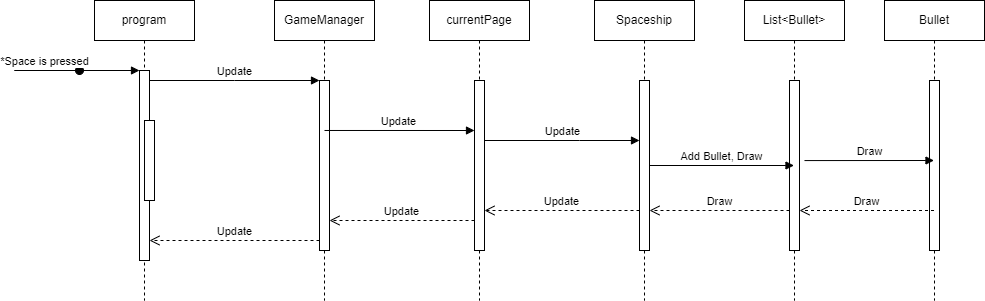

The diagram above was exported from draw.io. Its source (the exported page's mxGraphModel, read from the mxfile embedded in the PNG):
<mxGraphModel dx="1690" dy="434" grid="1" gridSize="10" guides="1" tooltips="1" connect="1" arrows="1" fold="1" page="1" pageScale="1" pageWidth="850" pageHeight="1100" math="0" shadow="0">
  <root>
    <mxCell id="0" />
    <mxCell id="1" parent="0" />
    <mxCell id="aM9ryv3xv72pqoxQDRHE-1" value="program" style="shape=umlLifeline;perimeter=lifelinePerimeter;whiteSpace=wrap;html=1;container=0;dropTarget=0;collapsible=0;recursiveResize=0;outlineConnect=0;portConstraint=eastwest;newEdgeStyle={&quot;edgeStyle&quot;:&quot;elbowEdgeStyle&quot;,&quot;elbow&quot;:&quot;vertical&quot;,&quot;curved&quot;:0,&quot;rounded&quot;:0};" parent="1" vertex="1">
      <mxGeometry x="40" y="40" width="100" height="300" as="geometry" />
    </mxCell>
    <mxCell id="aM9ryv3xv72pqoxQDRHE-2" value="" style="html=1;points=[];perimeter=orthogonalPerimeter;outlineConnect=0;targetShapes=umlLifeline;portConstraint=eastwest;newEdgeStyle={&quot;edgeStyle&quot;:&quot;elbowEdgeStyle&quot;,&quot;elbow&quot;:&quot;vertical&quot;,&quot;curved&quot;:0,&quot;rounded&quot;:0};" parent="aM9ryv3xv72pqoxQDRHE-1" vertex="1">
      <mxGeometry x="45" y="70" width="10" height="190" as="geometry" />
    </mxCell>
    <mxCell id="aM9ryv3xv72pqoxQDRHE-3" value="*Space is pressed" style="html=1;verticalAlign=bottom;startArrow=oval;endArrow=block;startSize=8;edgeStyle=elbowEdgeStyle;elbow=vertical;curved=0;rounded=0;" parent="aM9ryv3xv72pqoxQDRHE-1" target="aM9ryv3xv72pqoxQDRHE-2" edge="1">
      <mxGeometry relative="1" as="geometry">
        <mxPoint x="-15" y="70" as="sourcePoint" />
        <Array as="points">
          <mxPoint x="-80" y="70" />
        </Array>
      </mxGeometry>
    </mxCell>
    <mxCell id="aM9ryv3xv72pqoxQDRHE-4" value="" style="html=1;points=[];perimeter=orthogonalPerimeter;outlineConnect=0;targetShapes=umlLifeline;portConstraint=eastwest;newEdgeStyle={&quot;edgeStyle&quot;:&quot;elbowEdgeStyle&quot;,&quot;elbow&quot;:&quot;vertical&quot;,&quot;curved&quot;:0,&quot;rounded&quot;:0};" parent="aM9ryv3xv72pqoxQDRHE-1" vertex="1">
      <mxGeometry x="50" y="120" width="10" height="80" as="geometry" />
    </mxCell>
    <mxCell id="aM9ryv3xv72pqoxQDRHE-5" value="GameManager" style="shape=umlLifeline;perimeter=lifelinePerimeter;whiteSpace=wrap;html=1;container=0;dropTarget=0;collapsible=0;recursiveResize=0;outlineConnect=0;portConstraint=eastwest;newEdgeStyle={&quot;edgeStyle&quot;:&quot;elbowEdgeStyle&quot;,&quot;elbow&quot;:&quot;vertical&quot;,&quot;curved&quot;:0,&quot;rounded&quot;:0};" parent="1" vertex="1">
      <mxGeometry x="220" y="40" width="100" height="300" as="geometry" />
    </mxCell>
    <mxCell id="aM9ryv3xv72pqoxQDRHE-6" value="" style="html=1;points=[];perimeter=orthogonalPerimeter;outlineConnect=0;targetShapes=umlLifeline;portConstraint=eastwest;newEdgeStyle={&quot;edgeStyle&quot;:&quot;elbowEdgeStyle&quot;,&quot;elbow&quot;:&quot;vertical&quot;,&quot;curved&quot;:0,&quot;rounded&quot;:0};" parent="aM9ryv3xv72pqoxQDRHE-5" vertex="1">
      <mxGeometry x="45" y="80" width="10" height="170" as="geometry" />
    </mxCell>
    <mxCell id="aM9ryv3xv72pqoxQDRHE-7" value="Update" style="html=1;verticalAlign=bottom;endArrow=block;edgeStyle=elbowEdgeStyle;elbow=vertical;curved=0;rounded=0;" parent="1" source="aM9ryv3xv72pqoxQDRHE-2" target="aM9ryv3xv72pqoxQDRHE-6" edge="1">
      <mxGeometry x="-0.0028" relative="1" as="geometry">
        <mxPoint x="195" y="130" as="sourcePoint" />
        <Array as="points">
          <mxPoint x="180" y="120" />
        </Array>
        <mxPoint as="offset" />
      </mxGeometry>
    </mxCell>
    <mxCell id="aM9ryv3xv72pqoxQDRHE-8" value="Update" style="html=1;verticalAlign=bottom;endArrow=open;dashed=1;endSize=8;edgeStyle=elbowEdgeStyle;elbow=vertical;curved=0;rounded=0;" parent="1" source="aM9ryv3xv72pqoxQDRHE-6" target="aM9ryv3xv72pqoxQDRHE-2" edge="1">
      <mxGeometry relative="1" as="geometry">
        <mxPoint x="195" y="205" as="targetPoint" />
        <Array as="points">
          <mxPoint x="190" y="280" />
        </Array>
      </mxGeometry>
    </mxCell>
    <mxCell id="zXz8UCgcYhpz9DazIcvI-1" value="currentPage" style="shape=umlLifeline;perimeter=lifelinePerimeter;whiteSpace=wrap;html=1;container=0;dropTarget=0;collapsible=0;recursiveResize=0;outlineConnect=0;portConstraint=eastwest;newEdgeStyle={&quot;edgeStyle&quot;:&quot;elbowEdgeStyle&quot;,&quot;elbow&quot;:&quot;vertical&quot;,&quot;curved&quot;:0,&quot;rounded&quot;:0};" vertex="1" parent="1">
      <mxGeometry x="375" y="40" width="100" height="300" as="geometry" />
    </mxCell>
    <mxCell id="zXz8UCgcYhpz9DazIcvI-2" value="" style="html=1;points=[];perimeter=orthogonalPerimeter;outlineConnect=0;targetShapes=umlLifeline;portConstraint=eastwest;newEdgeStyle={&quot;edgeStyle&quot;:&quot;elbowEdgeStyle&quot;,&quot;elbow&quot;:&quot;vertical&quot;,&quot;curved&quot;:0,&quot;rounded&quot;:0};" vertex="1" parent="zXz8UCgcYhpz9DazIcvI-1">
      <mxGeometry x="45" y="80" width="10" height="170" as="geometry" />
    </mxCell>
    <mxCell id="zXz8UCgcYhpz9DazIcvI-3" value="Spaceship" style="shape=umlLifeline;perimeter=lifelinePerimeter;whiteSpace=wrap;html=1;container=0;dropTarget=0;collapsible=0;recursiveResize=0;outlineConnect=0;portConstraint=eastwest;newEdgeStyle={&quot;edgeStyle&quot;:&quot;elbowEdgeStyle&quot;,&quot;elbow&quot;:&quot;vertical&quot;,&quot;curved&quot;:0,&quot;rounded&quot;:0};" vertex="1" parent="1">
      <mxGeometry x="540" y="40" width="100" height="300" as="geometry" />
    </mxCell>
    <mxCell id="zXz8UCgcYhpz9DazIcvI-4" value="" style="html=1;points=[];perimeter=orthogonalPerimeter;outlineConnect=0;targetShapes=umlLifeline;portConstraint=eastwest;newEdgeStyle={&quot;edgeStyle&quot;:&quot;elbowEdgeStyle&quot;,&quot;elbow&quot;:&quot;vertical&quot;,&quot;curved&quot;:0,&quot;rounded&quot;:0};" vertex="1" parent="zXz8UCgcYhpz9DazIcvI-3">
      <mxGeometry x="45" y="80" width="10" height="170" as="geometry" />
    </mxCell>
    <mxCell id="zXz8UCgcYhpz9DazIcvI-5" value="List&amp;lt;Bullet&amp;gt;" style="shape=umlLifeline;perimeter=lifelinePerimeter;whiteSpace=wrap;html=1;container=0;dropTarget=0;collapsible=0;recursiveResize=0;outlineConnect=0;portConstraint=eastwest;newEdgeStyle={&quot;edgeStyle&quot;:&quot;elbowEdgeStyle&quot;,&quot;elbow&quot;:&quot;vertical&quot;,&quot;curved&quot;:0,&quot;rounded&quot;:0};" vertex="1" parent="1">
      <mxGeometry x="690" y="40" width="100" height="300" as="geometry" />
    </mxCell>
    <mxCell id="zXz8UCgcYhpz9DazIcvI-6" value="" style="html=1;points=[];perimeter=orthogonalPerimeter;outlineConnect=0;targetShapes=umlLifeline;portConstraint=eastwest;newEdgeStyle={&quot;edgeStyle&quot;:&quot;elbowEdgeStyle&quot;,&quot;elbow&quot;:&quot;vertical&quot;,&quot;curved&quot;:0,&quot;rounded&quot;:0};" vertex="1" parent="zXz8UCgcYhpz9DazIcvI-5">
      <mxGeometry x="45" y="80" width="10" height="170" as="geometry" />
    </mxCell>
    <mxCell id="zXz8UCgcYhpz9DazIcvI-7" value="Bullet" style="shape=umlLifeline;perimeter=lifelinePerimeter;whiteSpace=wrap;html=1;container=0;dropTarget=0;collapsible=0;recursiveResize=0;outlineConnect=0;portConstraint=eastwest;newEdgeStyle={&quot;edgeStyle&quot;:&quot;elbowEdgeStyle&quot;,&quot;elbow&quot;:&quot;vertical&quot;,&quot;curved&quot;:0,&quot;rounded&quot;:0};" vertex="1" parent="1">
      <mxGeometry x="830" y="40" width="100" height="300" as="geometry" />
    </mxCell>
    <mxCell id="zXz8UCgcYhpz9DazIcvI-8" value="" style="html=1;points=[];perimeter=orthogonalPerimeter;outlineConnect=0;targetShapes=umlLifeline;portConstraint=eastwest;newEdgeStyle={&quot;edgeStyle&quot;:&quot;elbowEdgeStyle&quot;,&quot;elbow&quot;:&quot;vertical&quot;,&quot;curved&quot;:0,&quot;rounded&quot;:0};" vertex="1" parent="zXz8UCgcYhpz9DazIcvI-7">
      <mxGeometry x="45" y="80" width="10" height="170" as="geometry" />
    </mxCell>
    <mxCell id="zXz8UCgcYhpz9DazIcvI-9" value="Update" style="html=1;verticalAlign=bottom;endArrow=block;edgeStyle=elbowEdgeStyle;elbow=vertical;curved=0;rounded=0;exitX=0.5;exitY=0.294;exitDx=0;exitDy=0;exitPerimeter=0;" edge="1" parent="1" source="aM9ryv3xv72pqoxQDRHE-6" target="zXz8UCgcYhpz9DazIcvI-2">
      <mxGeometry x="-0.0028" relative="1" as="geometry">
        <mxPoint x="280" y="170" as="sourcePoint" />
        <Array as="points">
          <mxPoint x="365" y="170" />
        </Array>
        <mxPoint x="420" y="170" as="targetPoint" />
        <mxPoint as="offset" />
      </mxGeometry>
    </mxCell>
    <mxCell id="zXz8UCgcYhpz9DazIcvI-10" value="Update" style="html=1;verticalAlign=bottom;endArrow=block;edgeStyle=elbowEdgeStyle;elbow=vertical;curved=0;rounded=0;exitX=0.5;exitY=0.294;exitDx=0;exitDy=0;exitPerimeter=0;" edge="1" parent="1" target="zXz8UCgcYhpz9DazIcvI-4">
      <mxGeometry x="-0.0028" relative="1" as="geometry">
        <mxPoint x="430" y="180" as="sourcePoint" />
        <Array as="points">
          <mxPoint x="525" y="180" />
        </Array>
        <mxPoint x="580" y="180" as="targetPoint" />
        <mxPoint as="offset" />
      </mxGeometry>
    </mxCell>
    <mxCell id="zXz8UCgcYhpz9DazIcvI-11" value="Add Bullet, Draw" style="html=1;verticalAlign=bottom;endArrow=block;edgeStyle=elbowEdgeStyle;elbow=vertical;curved=0;rounded=0;" edge="1" parent="1" source="zXz8UCgcYhpz9DazIcvI-4" target="zXz8UCgcYhpz9DazIcvI-5">
      <mxGeometry x="-0.0028" relative="1" as="geometry">
        <mxPoint x="600" y="190" as="sourcePoint" />
        <Array as="points">
          <mxPoint x="590" y="190" />
        </Array>
        <mxPoint x="720" y="190" as="targetPoint" />
        <mxPoint as="offset" />
      </mxGeometry>
    </mxCell>
    <mxCell id="zXz8UCgcYhpz9DazIcvI-12" value="Draw" style="html=1;verticalAlign=bottom;endArrow=block;edgeStyle=elbowEdgeStyle;elbow=vertical;curved=0;rounded=0;exitX=1.5;exitY=0.471;exitDx=0;exitDy=0;exitPerimeter=0;" edge="1" parent="1" source="zXz8UCgcYhpz9DazIcvI-6" target="zXz8UCgcYhpz9DazIcvI-7">
      <mxGeometry x="-0.0028" relative="1" as="geometry">
        <mxPoint x="740" y="215" as="sourcePoint" />
        <Array as="points">
          <mxPoint x="735" y="200" />
        </Array>
        <mxPoint x="885" y="215" as="targetPoint" />
        <mxPoint as="offset" />
      </mxGeometry>
    </mxCell>
    <mxCell id="zXz8UCgcYhpz9DazIcvI-15" value="Draw" style="html=1;verticalAlign=bottom;endArrow=open;dashed=1;endSize=8;edgeStyle=elbowEdgeStyle;elbow=vertical;curved=0;rounded=0;" edge="1" parent="1" source="zXz8UCgcYhpz9DazIcvI-7" target="zXz8UCgcYhpz9DazIcvI-6">
      <mxGeometry relative="1" as="geometry">
        <mxPoint x="750" y="250" as="targetPoint" />
        <Array as="points">
          <mxPoint x="805" y="250" />
        </Array>
        <mxPoint x="880" y="250" as="sourcePoint" />
      </mxGeometry>
    </mxCell>
    <mxCell id="zXz8UCgcYhpz9DazIcvI-16" value="Draw" style="html=1;verticalAlign=bottom;endArrow=open;dashed=1;endSize=8;edgeStyle=elbowEdgeStyle;elbow=vertical;curved=0;rounded=0;" edge="1" parent="1" target="zXz8UCgcYhpz9DazIcvI-4">
      <mxGeometry relative="1" as="geometry">
        <mxPoint x="600" y="250" as="targetPoint" />
        <Array as="points">
          <mxPoint x="660" y="250" />
        </Array>
        <mxPoint x="735" y="250" as="sourcePoint" />
      </mxGeometry>
    </mxCell>
    <mxCell id="zXz8UCgcYhpz9DazIcvI-18" value="Update" style="html=1;verticalAlign=bottom;endArrow=open;dashed=1;endSize=8;edgeStyle=elbowEdgeStyle;elbow=vertical;curved=0;rounded=0;" edge="1" parent="1" source="zXz8UCgcYhpz9DazIcvI-4" target="zXz8UCgcYhpz9DazIcvI-2">
      <mxGeometry relative="1" as="geometry">
        <mxPoint x="450" y="250" as="targetPoint" />
        <Array as="points">
          <mxPoint x="515" y="250" />
        </Array>
        <mxPoint x="580" y="250" as="sourcePoint" />
      </mxGeometry>
    </mxCell>
    <mxCell id="zXz8UCgcYhpz9DazIcvI-19" value="Update" style="html=1;verticalAlign=bottom;endArrow=open;dashed=1;endSize=8;edgeStyle=elbowEdgeStyle;elbow=vertical;curved=0;rounded=0;" edge="1" parent="1" source="zXz8UCgcYhpz9DazIcvI-2" target="aM9ryv3xv72pqoxQDRHE-6">
      <mxGeometry relative="1" as="geometry">
        <mxPoint x="290" y="260" as="targetPoint" />
        <Array as="points">
          <mxPoint x="355" y="260" />
        </Array>
        <mxPoint x="420" y="260" as="sourcePoint" />
      </mxGeometry>
    </mxCell>
  </root>
</mxGraphModel>